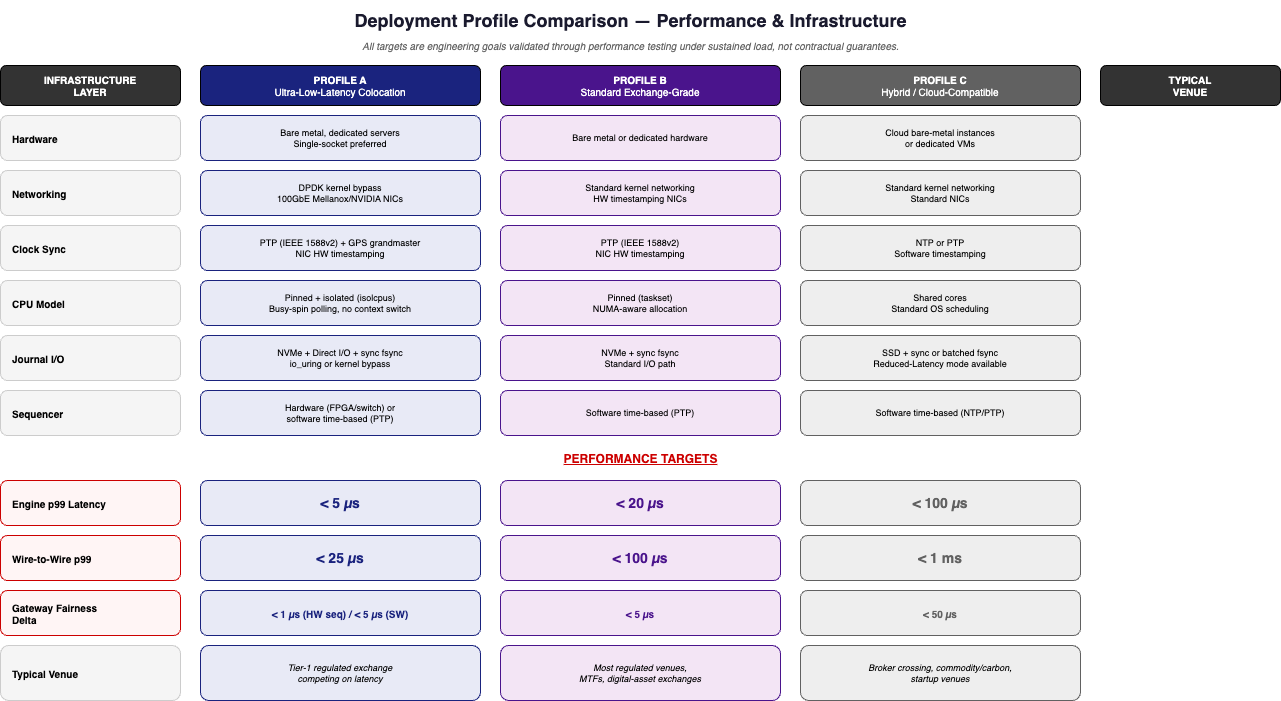

The diagram above was exported from draw.io. Its source (the exported page's mxGraphModel, read from the mxfile embedded in the PNG):
<mxGraphModel dx="1527" dy="323" grid="1" gridSize="10" guides="1" tooltips="1" connect="1" arrows="1" fold="1" page="1" pageScale="1" pageWidth="1600" pageHeight="1000" math="0" shadow="0">
  <root>
    <mxCell id="0" />
    <mxCell id="1" parent="0" />
    <mxCell id="title" value="Deployment Profile Comparison — Performance &amp; Infrastructure" style="text;html=1;align=center;verticalAlign=middle;resizable=0;points=[];autosize=1;strokeColor=none;fillColor=none;fontSize=18;fontStyle=1;fontColor=#1a1a2e;" parent="1" vertex="1">
      <mxGeometry x="300" y="15" width="700" height="40" as="geometry" />
    </mxCell>
    <mxCell id="subtitle" value="All targets are engineering goals validated through performance testing under sustained load, not contractual guarantees." style="text;html=1;align=center;verticalAlign=middle;resizable=0;points=[];autosize=1;strokeColor=none;fillColor=none;fontSize=10;fontStyle=2;fontColor=#666666;" parent="1" vertex="1">
      <mxGeometry x="300" y="50" width="700" height="20" as="geometry" />
    </mxCell>
    <mxCell id="hdr_row" value="INFRASTRUCTURE&lt;br&gt;LAYER" style="rounded=1;whiteSpace=wrap;html=1;fillColor=#333333;fontColor=#ffffff;fontSize=10;fontStyle=1;" parent="1" vertex="1">
      <mxGeometry x="20" y="80" width="180" height="40" as="geometry" />
    </mxCell>
    <mxCell id="hdr_a" value="&lt;b&gt;PROFILE A&lt;/b&gt;&lt;br&gt;Ultra-Low-Latency Colocation" style="rounded=1;whiteSpace=wrap;html=1;fillColor=#1a237e;fontColor=#ffffff;fontSize=10;fontStyle=0;" parent="1" vertex="1">
      <mxGeometry x="220" y="80" width="280" height="40" as="geometry" />
    </mxCell>
    <mxCell id="hdr_b" value="&lt;b&gt;PROFILE B&lt;/b&gt;&lt;br&gt;Standard Exchange-Grade" style="rounded=1;whiteSpace=wrap;html=1;fillColor=#4a148c;fontColor=#ffffff;fontSize=10;fontStyle=0;" parent="1" vertex="1">
      <mxGeometry x="520" y="80" width="280" height="40" as="geometry" />
    </mxCell>
    <mxCell id="hdr_c" value="&lt;b&gt;PROFILE C&lt;/b&gt;&lt;br&gt;Hybrid / Cloud-Compatible" style="rounded=1;whiteSpace=wrap;html=1;fillColor=#616161;fontColor=#ffffff;fontSize=10;fontStyle=0;" parent="1" vertex="1">
      <mxGeometry x="820" y="80" width="280" height="40" as="geometry" />
    </mxCell>
    <mxCell id="hdr_venue" value="TYPICAL&lt;br&gt;VENUE" style="rounded=1;whiteSpace=wrap;html=1;fillColor=#333333;fontColor=#ffffff;fontSize=10;fontStyle=1;" parent="1" vertex="1">
      <mxGeometry x="1120" y="80" width="180" height="40" as="geometry" />
    </mxCell>
    <mxCell id="r1_lbl" value="&lt;b&gt;Hardware&lt;/b&gt;" style="rounded=1;whiteSpace=wrap;html=1;fillColor=#f5f5f5;strokeColor=#cccccc;fontSize=10;align=left;spacingLeft=10;" parent="1" vertex="1">
      <mxGeometry x="20" y="130" width="180" height="45" as="geometry" />
    </mxCell>
    <mxCell id="r1_a" value="Bare metal, dedicated servers&lt;br&gt;Single-socket preferred" style="rounded=1;whiteSpace=wrap;html=1;fillColor=#e8eaf6;strokeColor=#1a237e;fontSize=9;" parent="1" vertex="1">
      <mxGeometry x="220" y="130" width="280" height="45" as="geometry" />
    </mxCell>
    <mxCell id="r1_b" value="Bare metal or dedicated hardware" style="rounded=1;whiteSpace=wrap;html=1;fillColor=#f3e5f5;strokeColor=#4a148c;fontSize=9;" parent="1" vertex="1">
      <mxGeometry x="520" y="130" width="280" height="45" as="geometry" />
    </mxCell>
    <mxCell id="r1_c" value="Cloud bare-metal instances&lt;br&gt;or dedicated VMs" style="rounded=1;whiteSpace=wrap;html=1;fillColor=#eeeeee;strokeColor=#616161;fontSize=9;" parent="1" vertex="1">
      <mxGeometry x="820" y="130" width="280" height="45" as="geometry" />
    </mxCell>
    <mxCell id="r2_lbl" value="&lt;b&gt;Networking&lt;/b&gt;" style="rounded=1;whiteSpace=wrap;html=1;fillColor=#f5f5f5;strokeColor=#cccccc;fontSize=10;align=left;spacingLeft=10;" parent="1" vertex="1">
      <mxGeometry x="20" y="185" width="180" height="45" as="geometry" />
    </mxCell>
    <mxCell id="r2_a" value="DPDK kernel bypass&lt;br&gt;100GbE Mellanox/NVIDIA NICs" style="rounded=1;whiteSpace=wrap;html=1;fillColor=#e8eaf6;strokeColor=#1a237e;fontSize=9;" parent="1" vertex="1">
      <mxGeometry x="220" y="185" width="280" height="45" as="geometry" />
    </mxCell>
    <mxCell id="r2_b" value="Standard kernel networking&lt;br&gt;HW timestamping NICs" style="rounded=1;whiteSpace=wrap;html=1;fillColor=#f3e5f5;strokeColor=#4a148c;fontSize=9;" parent="1" vertex="1">
      <mxGeometry x="520" y="185" width="280" height="45" as="geometry" />
    </mxCell>
    <mxCell id="r2_c" value="Standard kernel networking&lt;br&gt;Standard NICs" style="rounded=1;whiteSpace=wrap;html=1;fillColor=#eeeeee;strokeColor=#616161;fontSize=9;" parent="1" vertex="1">
      <mxGeometry x="820" y="185" width="280" height="45" as="geometry" />
    </mxCell>
    <mxCell id="r3_lbl" value="&lt;b&gt;Clock Sync&lt;/b&gt;" style="rounded=1;whiteSpace=wrap;html=1;fillColor=#f5f5f5;strokeColor=#cccccc;fontSize=10;align=left;spacingLeft=10;" parent="1" vertex="1">
      <mxGeometry x="20" y="240" width="180" height="45" as="geometry" />
    </mxCell>
    <mxCell id="r3_a" value="PTP (IEEE 1588v2) + GPS grandmaster&lt;br&gt;NIC HW timestamping" style="rounded=1;whiteSpace=wrap;html=1;fillColor=#e8eaf6;strokeColor=#1a237e;fontSize=9;" parent="1" vertex="1">
      <mxGeometry x="220" y="240" width="280" height="45" as="geometry" />
    </mxCell>
    <mxCell id="r3_b" value="PTP (IEEE 1588v2)&lt;br&gt;NIC HW timestamping" style="rounded=1;whiteSpace=wrap;html=1;fillColor=#f3e5f5;strokeColor=#4a148c;fontSize=9;" parent="1" vertex="1">
      <mxGeometry x="520" y="240" width="280" height="45" as="geometry" />
    </mxCell>
    <mxCell id="r3_c" value="NTP or PTP&lt;br&gt;Software timestamping" style="rounded=1;whiteSpace=wrap;html=1;fillColor=#eeeeee;strokeColor=#616161;fontSize=9;" parent="1" vertex="1">
      <mxGeometry x="820" y="240" width="280" height="45" as="geometry" />
    </mxCell>
    <mxCell id="r4_lbl" value="&lt;b&gt;CPU Model&lt;/b&gt;" style="rounded=1;whiteSpace=wrap;html=1;fillColor=#f5f5f5;strokeColor=#cccccc;fontSize=10;align=left;spacingLeft=10;" parent="1" vertex="1">
      <mxGeometry x="20" y="295" width="180" height="45" as="geometry" />
    </mxCell>
    <mxCell id="r4_a" value="Pinned + isolated (isolcpus)&lt;br&gt;Busy-spin polling, no context switch" style="rounded=1;whiteSpace=wrap;html=1;fillColor=#e8eaf6;strokeColor=#1a237e;fontSize=9;" parent="1" vertex="1">
      <mxGeometry x="220" y="295" width="280" height="45" as="geometry" />
    </mxCell>
    <mxCell id="r4_b" value="Pinned (taskset)&lt;br&gt;NUMA-aware allocation" style="rounded=1;whiteSpace=wrap;html=1;fillColor=#f3e5f5;strokeColor=#4a148c;fontSize=9;" parent="1" vertex="1">
      <mxGeometry x="520" y="295" width="280" height="45" as="geometry" />
    </mxCell>
    <mxCell id="r4_c" value="Shared cores&lt;br&gt;Standard OS scheduling" style="rounded=1;whiteSpace=wrap;html=1;fillColor=#eeeeee;strokeColor=#616161;fontSize=9;" parent="1" vertex="1">
      <mxGeometry x="820" y="295" width="280" height="45" as="geometry" />
    </mxCell>
    <mxCell id="r5_lbl" value="&lt;b&gt;Journal I/O&lt;/b&gt;" style="rounded=1;whiteSpace=wrap;html=1;fillColor=#f5f5f5;strokeColor=#cccccc;fontSize=10;align=left;spacingLeft=10;" parent="1" vertex="1">
      <mxGeometry x="20" y="350" width="180" height="45" as="geometry" />
    </mxCell>
    <mxCell id="r5_a" value="NVMe + Direct I/O + sync fsync&lt;br&gt;io_uring or kernel bypass" style="rounded=1;whiteSpace=wrap;html=1;fillColor=#e8eaf6;strokeColor=#1a237e;fontSize=9;" parent="1" vertex="1">
      <mxGeometry x="220" y="350" width="280" height="45" as="geometry" />
    </mxCell>
    <mxCell id="r5_b" value="NVMe + sync fsync&lt;br&gt;Standard I/O path" style="rounded=1;whiteSpace=wrap;html=1;fillColor=#f3e5f5;strokeColor=#4a148c;fontSize=9;" parent="1" vertex="1">
      <mxGeometry x="520" y="350" width="280" height="45" as="geometry" />
    </mxCell>
    <mxCell id="r5_c" value="SSD + sync or batched fsync&lt;br&gt;Reduced-Latency mode available" style="rounded=1;whiteSpace=wrap;html=1;fillColor=#eeeeee;strokeColor=#616161;fontSize=9;" parent="1" vertex="1">
      <mxGeometry x="820" y="350" width="280" height="45" as="geometry" />
    </mxCell>
    <mxCell id="r6_lbl" value="&lt;b&gt;Sequencer&lt;/b&gt;" style="rounded=1;whiteSpace=wrap;html=1;fillColor=#f5f5f5;strokeColor=#cccccc;fontSize=10;align=left;spacingLeft=10;" parent="1" vertex="1">
      <mxGeometry x="20" y="405" width="180" height="45" as="geometry" />
    </mxCell>
    <mxCell id="r6_a" value="Hardware (FPGA/switch) or&lt;br&gt;software time-based (PTP)" style="rounded=1;whiteSpace=wrap;html=1;fillColor=#e8eaf6;strokeColor=#1a237e;fontSize=9;" parent="1" vertex="1">
      <mxGeometry x="220" y="405" width="280" height="45" as="geometry" />
    </mxCell>
    <mxCell id="r6_b" value="Software time-based (PTP)" style="rounded=1;whiteSpace=wrap;html=1;fillColor=#f3e5f5;strokeColor=#4a148c;fontSize=9;" parent="1" vertex="1">
      <mxGeometry x="520" y="405" width="280" height="45" as="geometry" />
    </mxCell>
    <mxCell id="r6_c" value="Software time-based (NTP/PTP)" style="rounded=1;whiteSpace=wrap;html=1;fillColor=#eeeeee;strokeColor=#616161;fontSize=9;" parent="1" vertex="1">
      <mxGeometry x="820" y="405" width="280" height="45" as="geometry" />
    </mxCell>
    <mxCell id="perf_divider" value="PERFORMANCE TARGETS" style="text;html=1;align=center;fontSize=12;fontStyle=5;fontColor=#cc0000;" parent="1" vertex="1">
      <mxGeometry x="20" y="460" width="1280" height="25" as="geometry" />
    </mxCell>
    <mxCell id="r7_lbl" value="&lt;b&gt;Engine p99 Latency&lt;/b&gt;" style="rounded=1;whiteSpace=wrap;html=1;fillColor=#fff5f5;strokeColor=#cc0000;fontSize=10;align=left;spacingLeft=10;" parent="1" vertex="1">
      <mxGeometry x="20" y="495" width="180" height="45" as="geometry" />
    </mxCell>
    <mxCell id="r7_a" value="&lt;b&gt;&lt; 5 µs&lt;/b&gt;" style="rounded=1;whiteSpace=wrap;html=1;fillColor=#e8eaf6;strokeColor=#1a237e;fontSize=14;fontStyle=1;fontColor=#1a237e;" parent="1" vertex="1">
      <mxGeometry x="220" y="495" width="280" height="45" as="geometry" />
    </mxCell>
    <mxCell id="r7_b" value="&lt;b&gt;&lt; 20 µs&lt;/b&gt;" style="rounded=1;whiteSpace=wrap;html=1;fillColor=#f3e5f5;strokeColor=#4a148c;fontSize=14;fontStyle=1;fontColor=#4a148c;" parent="1" vertex="1">
      <mxGeometry x="520" y="495" width="280" height="45" as="geometry" />
    </mxCell>
    <mxCell id="r7_c" value="&lt;b&gt;&lt; 100 µs&lt;/b&gt;" style="rounded=1;whiteSpace=wrap;html=1;fillColor=#eeeeee;strokeColor=#616161;fontSize=14;fontStyle=1;fontColor=#616161;" parent="1" vertex="1">
      <mxGeometry x="820" y="495" width="280" height="45" as="geometry" />
    </mxCell>
    <mxCell id="r8_lbl" value="&lt;b&gt;Wire-to-Wire p99&lt;/b&gt;" style="rounded=1;whiteSpace=wrap;html=1;fillColor=#fff5f5;strokeColor=#cc0000;fontSize=10;align=left;spacingLeft=10;" parent="1" vertex="1">
      <mxGeometry x="20" y="550" width="180" height="45" as="geometry" />
    </mxCell>
    <mxCell id="r8_a" value="&lt;b&gt;&lt; 25 µs&lt;/b&gt;" style="rounded=1;whiteSpace=wrap;html=1;fillColor=#e8eaf6;strokeColor=#1a237e;fontSize=14;fontStyle=1;fontColor=#1a237e;" parent="1" vertex="1">
      <mxGeometry x="220" y="550" width="280" height="45" as="geometry" />
    </mxCell>
    <mxCell id="r8_b" value="&lt;b&gt;&lt; 100 µs&lt;/b&gt;" style="rounded=1;whiteSpace=wrap;html=1;fillColor=#f3e5f5;strokeColor=#4a148c;fontSize=14;fontStyle=1;fontColor=#4a148c;" parent="1" vertex="1">
      <mxGeometry x="520" y="550" width="280" height="45" as="geometry" />
    </mxCell>
    <mxCell id="r8_c" value="&lt;b&gt;&lt; 1 ms&lt;/b&gt;" style="rounded=1;whiteSpace=wrap;html=1;fillColor=#eeeeee;strokeColor=#616161;fontSize=14;fontStyle=1;fontColor=#616161;" parent="1" vertex="1">
      <mxGeometry x="820" y="550" width="280" height="45" as="geometry" />
    </mxCell>
    <mxCell id="r9_lbl" value="&lt;b&gt;Gateway Fairness&lt;br&gt;Delta&lt;/b&gt;" style="rounded=1;whiteSpace=wrap;html=1;fillColor=#fff5f5;strokeColor=#cc0000;fontSize=10;align=left;spacingLeft=10;" parent="1" vertex="1">
      <mxGeometry x="20" y="605" width="180" height="45" as="geometry" />
    </mxCell>
    <mxCell id="r9_a" value="&lt; 1 µs (HW seq) / &lt; 5 µs (SW)" style="rounded=1;whiteSpace=wrap;html=1;fillColor=#e8eaf6;strokeColor=#1a237e;fontSize=10;fontStyle=1;fontColor=#1a237e;" parent="1" vertex="1">
      <mxGeometry x="220" y="605" width="280" height="45" as="geometry" />
    </mxCell>
    <mxCell id="r9_b" value="&lt; 5 µs" style="rounded=1;whiteSpace=wrap;html=1;fillColor=#f3e5f5;strokeColor=#4a148c;fontSize=10;fontStyle=1;fontColor=#4a148c;" parent="1" vertex="1">
      <mxGeometry x="520" y="605" width="280" height="45" as="geometry" />
    </mxCell>
    <mxCell id="r9_c" value="&lt; 50 µs" style="rounded=1;whiteSpace=wrap;html=1;fillColor=#eeeeee;strokeColor=#616161;fontSize=10;fontStyle=1;fontColor=#616161;" parent="1" vertex="1">
      <mxGeometry x="820" y="605" width="280" height="45" as="geometry" />
    </mxCell>
    <mxCell id="r10_lbl" value="&lt;b&gt;Typical Venue&lt;/b&gt;" style="rounded=1;whiteSpace=wrap;html=1;fillColor=#f5f5f5;strokeColor=#cccccc;fontSize=10;align=left;spacingLeft=10;" parent="1" vertex="1">
      <mxGeometry x="20" y="660" width="180" height="55" as="geometry" />
    </mxCell>
    <mxCell id="r10_a" value="Tier-1 regulated exchange&lt;br&gt;competing on latency" style="rounded=1;whiteSpace=wrap;html=1;fillColor=#e8eaf6;strokeColor=#1a237e;fontSize=9;fontStyle=2;" parent="1" vertex="1">
      <mxGeometry x="220" y="660" width="280" height="55" as="geometry" />
    </mxCell>
    <mxCell id="r10_b" value="Most regulated venues,&lt;br&gt;MTFs, digital-asset exchanges" style="rounded=1;whiteSpace=wrap;html=1;fillColor=#f3e5f5;strokeColor=#4a148c;fontSize=9;fontStyle=2;" parent="1" vertex="1">
      <mxGeometry x="520" y="660" width="280" height="55" as="geometry" />
    </mxCell>
    <mxCell id="r10_c" value="Broker crossing, commodity/carbon,&lt;br&gt;startup venues" style="rounded=1;whiteSpace=wrap;html=1;fillColor=#eeeeee;strokeColor=#616161;fontSize=9;fontStyle=2;" parent="1" vertex="1">
      <mxGeometry x="820" y="660" width="280" height="55" as="geometry" />
    </mxCell>
  </root>
</mxGraphModel>